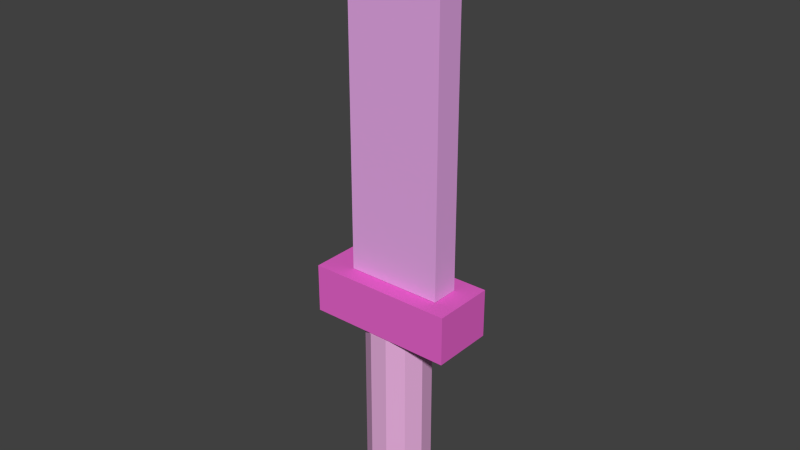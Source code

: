 # Source: untitled.blend  (saved by Blender 2.71.0; exported with 4.5.12 LTS)
import bpy
from mathutils import Matrix  # noqa: F401  (used for matrix-valued properties, if any)

bpy.ops.wm.read_factory_settings(use_empty=True)
scene = bpy.context.scene
scene.name = 'Scene'

# ---- collections
col_collection_1 = bpy.data.collections.new('Collection 1'); scene.collection.children.link(col_collection_1)

# ---- materials (node trees are filled in below, after node groups)
mat_material_003 = bpy.data.materials.new('Material.003')
mat_material_003.alpha_threshold = 0.0
mat_material_003.use_transparent_shadow = False
mat_material_003.diffuse_color = (0.8, 0.4249, 0.7236, 1.0)
mat_material_003.roughness = 0.5
mat_material_003.line_color = (0.0, 0.0, 0.0, 1.0)
mat_material_004 = bpy.data.materials.new('Material.004')
mat_material_004.alpha_threshold = 0.0
mat_material_004.use_transparent_shadow = False
mat_material_004.diffuse_color = (0.7922, 0.3898, 0.8, 1.0)
mat_material_004.roughness = 0.5
mat_material_004.line_color = (0.0, 0.0, 0.0, 1.0)
mat_material_002 = bpy.data.materials.new('Material.002')
mat_material_002.alpha_threshold = 0.0
mat_material_002.use_transparent_shadow = False
mat_material_002.diffuse_color = (0.8, 0.1283, 0.5944, 1.0)
mat_material_002.roughness = 0.5
mat_material_002.line_color = (0.0, 0.0, 0.0, 1.0)

# ---- material node trees

# ---- world
world_world = bpy.data.worlds.new('World'); scene.world = world_world
world_world.color = (0.05088, 0.05088, 0.05088)
world_world.use_sun_shadow = False
world_world.sun_shadow_jitter_overblur = 0.0
world_world.cycles.sampling_method = 'MANUAL'
world_world.cycles.sample_map_resolution = 256

# ---- meshes
me_cylinder_001 = bpy.data.meshes.new('Cylinder.001')
me_cylinder_001.from_pydata([(-1.375, -0.4409, 1.522), (-1.375, 0.4302, 1.522), (1.65, 0.4302, 1.522), (1.65, -0.4409, 1.522), (-1.375, -0.4409, 4.719), (-1.375, 0.4302, 4.719), (1.65, 0.4302, 4.719), (1.65, -0.4409, 4.719), (0.1373, -0.005384, 5.165), (-2.299, -0.9603, 1.014), (-2.299, 1.009, 1.014), (2.301, 1.009, 1.014), (2.301, -0.9603, 1.014), (-2.299, -0.9603, 1.519), (-2.299, 1.009, 1.519), (2.301, 1.009, 1.519), (2.301, -0.9603, 1.519), (0.0, 1.0, -1.0), (0.0, 1.0, 1.0), (0.5406, 0.8413, -1.0), (0.5406, 0.8413, 1.0), (0.9096, 0.4154, -1.0), (0.9096, 0.4154, 1.0), (0.9898, -0.1423, -1.0), (0.9898, -0.1423, 1.0), (0.7557, -0.6549, -1.0), (0.7557, -0.6549, 1.0), (0.2817, -0.9595, -1.0), (0.2817, -0.9595, 1.0), (-0.2817, -0.9595, -1.0), (-0.2817, -0.9595, 1.0), (-0.7557, -0.6549, -1.0), (-0.7557, -0.6549, 1.0), (-0.9898, -0.1423, -1.0), (-0.9898, -0.1423, 1.0), (-0.9096, 0.4154, -1.0), (-0.9096, 0.4154, 1.0), (-0.5406, 0.8413, -1.0), (-0.5406, 0.8413, 1.0)], [], [(4, 5, 1, 0), (5, 6, 2, 1), (6, 7, 3, 2), (7, 4, 0, 3), (0, 1, 2, 3), (7, 6, 8), (6, 5, 8), (5, 4, 8), (4, 7, 8), (13, 14, 10, 9), (14, 15, 11, 10), (15, 16, 12, 11), (16, 13, 9, 12), (9, 10, 11, 12), (16, 15, 14, 13), (17, 18, 20, 19), (19, 20, 22, 21), (21, 22, 24, 23), (23, 24, 26, 25), (25, 26, 28, 27), (27, 28, 30, 29), (29, 30, 32, 31), (31, 32, 34, 33), (33, 34, 36, 35), (20, 18, 38, 36, 34, 32, 30, 28, 26, 24, 22), (37, 38, 18, 17), (35, 36, 38, 37), (17, 19, 21, 23, 25, 27, 29, 31, 33, 35, 37)])
me_cylinder_001.polygons.foreach_set('material_index', [1, 1, 1, 1, 1, 1, 1, 1, 1, 2, 2, 2, 2, 2, 2, 0, 0, 0, 0, 0, 0, 0, 0, 0, 0, 0, 0, 0])
me_cylinder_001.materials.append(mat_material_003)
me_cylinder_001.materials.append(mat_material_004)
me_cylinder_001.materials.append(mat_material_002)
me_cylinder_001.use_remesh_preserve_volume = False
me_cylinder_001.use_remesh_preserve_attributes = False
me_cylinder_001.use_mirror_vertex_groups = False
me_cylinder_001.update()

# ---- objects
ob_m_dchenschwert = bpy.data.objects.new('Mädchenschwert', me_cylinder_001)

# ---- transforms, parenting, visibility, modifiers, constraints
ob_m_dchenschwert.location = (-1.504, -3.251, 2.579)
ob_m_dchenschwert.scale = (1.117, 1.117, 3.361)
ob_m_dchenschwert.lineart.crease_threshold = 0.0

# ---- collection membership
col_collection_1.objects.link(ob_m_dchenschwert)

# ---- scene / render settings (as saved in the file)
scene.frame_start = 1; scene.frame_end = 250; scene.frame_set(1)
scene.render.engine = 'BLENDER_EEVEE_NEXT'
scene.render.resolution_percentage = 50
scene.render.dither_intensity = 0.0
scene.cycles.use_denoising = False
scene.cycles.samples = 10
scene.cycles.sampling_pattern = 'TABULATED_SOBOL'
scene.cycles.light_sampling_threshold = 0.0
scene.cycles.use_adaptive_sampling = False
scene.cycles.use_light_tree = False
scene.cycles.blur_glossy = 0.0
scene.cycles.volume_bounces = 1
scene.cycles.pixel_filter_type = 'GAUSSIAN'
scene.cycles.sample_clamp_indirect = 0.0
scene.view_settings.view_transform = 'Standard'
bpy.context.view_layer.update()

# ---- added for rendering (the .blend has no active camera and no usable light): camera, sun
cam_auto = bpy.data.cameras.new('AutoCamera')
cam_auto.lens = 50.0
cam_auto.sensor_width = 36.0
cam_auto.clip_end = 1000.0
ob_auto_camera = bpy.data.objects.new('AutoCamera', cam_auto)
scene.collection.objects.link(ob_auto_camera)
ob_auto_camera.location = (18.353, -27.0503, 25.4632)
ob_auto_camera.rotation_euler = (1.09748, -7.21219e-08, 0.694738)
scene.camera = ob_auto_camera
light_auto_sun = bpy.data.lights.new('AutoSun', 'SUN')
light_auto_sun.energy = 3.0
light_auto_sun.angle = 0.0523599
ob_auto_sun = bpy.data.objects.new('AutoSun', light_auto_sun)
scene.collection.objects.link(ob_auto_sun)
ob_auto_sun.rotation_euler = (0.872665, 0.174533, 0.523599)
bpy.context.view_layer.update()
